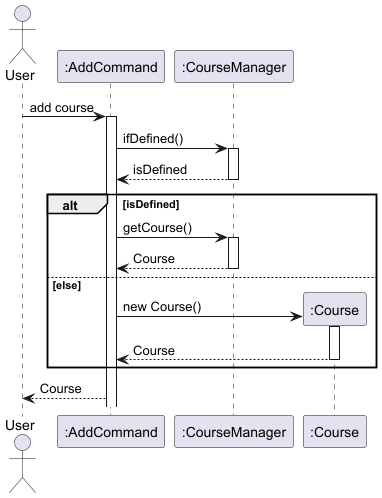

The diagram above was rendered by PlantUML. Its source (embedded in the PNG):
@startuml
'https://plantuml.com/sequence-diagram

actor User

User -> ":AddCommand": add course
activate ":AddCommand"
":AddCommand" -> ":CourseManager": ifDefined()
activate ":CourseManager"
":CourseManager" --> ":AddCommand": isDefined
deactivate ":CourseManager"

alt isDefined

    ":AddCommand" -> ":CourseManager": getCourse()
    activate ":CourseManager"
    ":CourseManager" --> ":AddCommand": Course
    deactivate ":CourseManager"

else else

    ":AddCommand" -> ":Course" **: new Course()
    activate ":Course"
    ":Course" --> ":AddCommand": Course
    deactivate ":Course"

end

":AddCommand" --> User: Course

@enduml